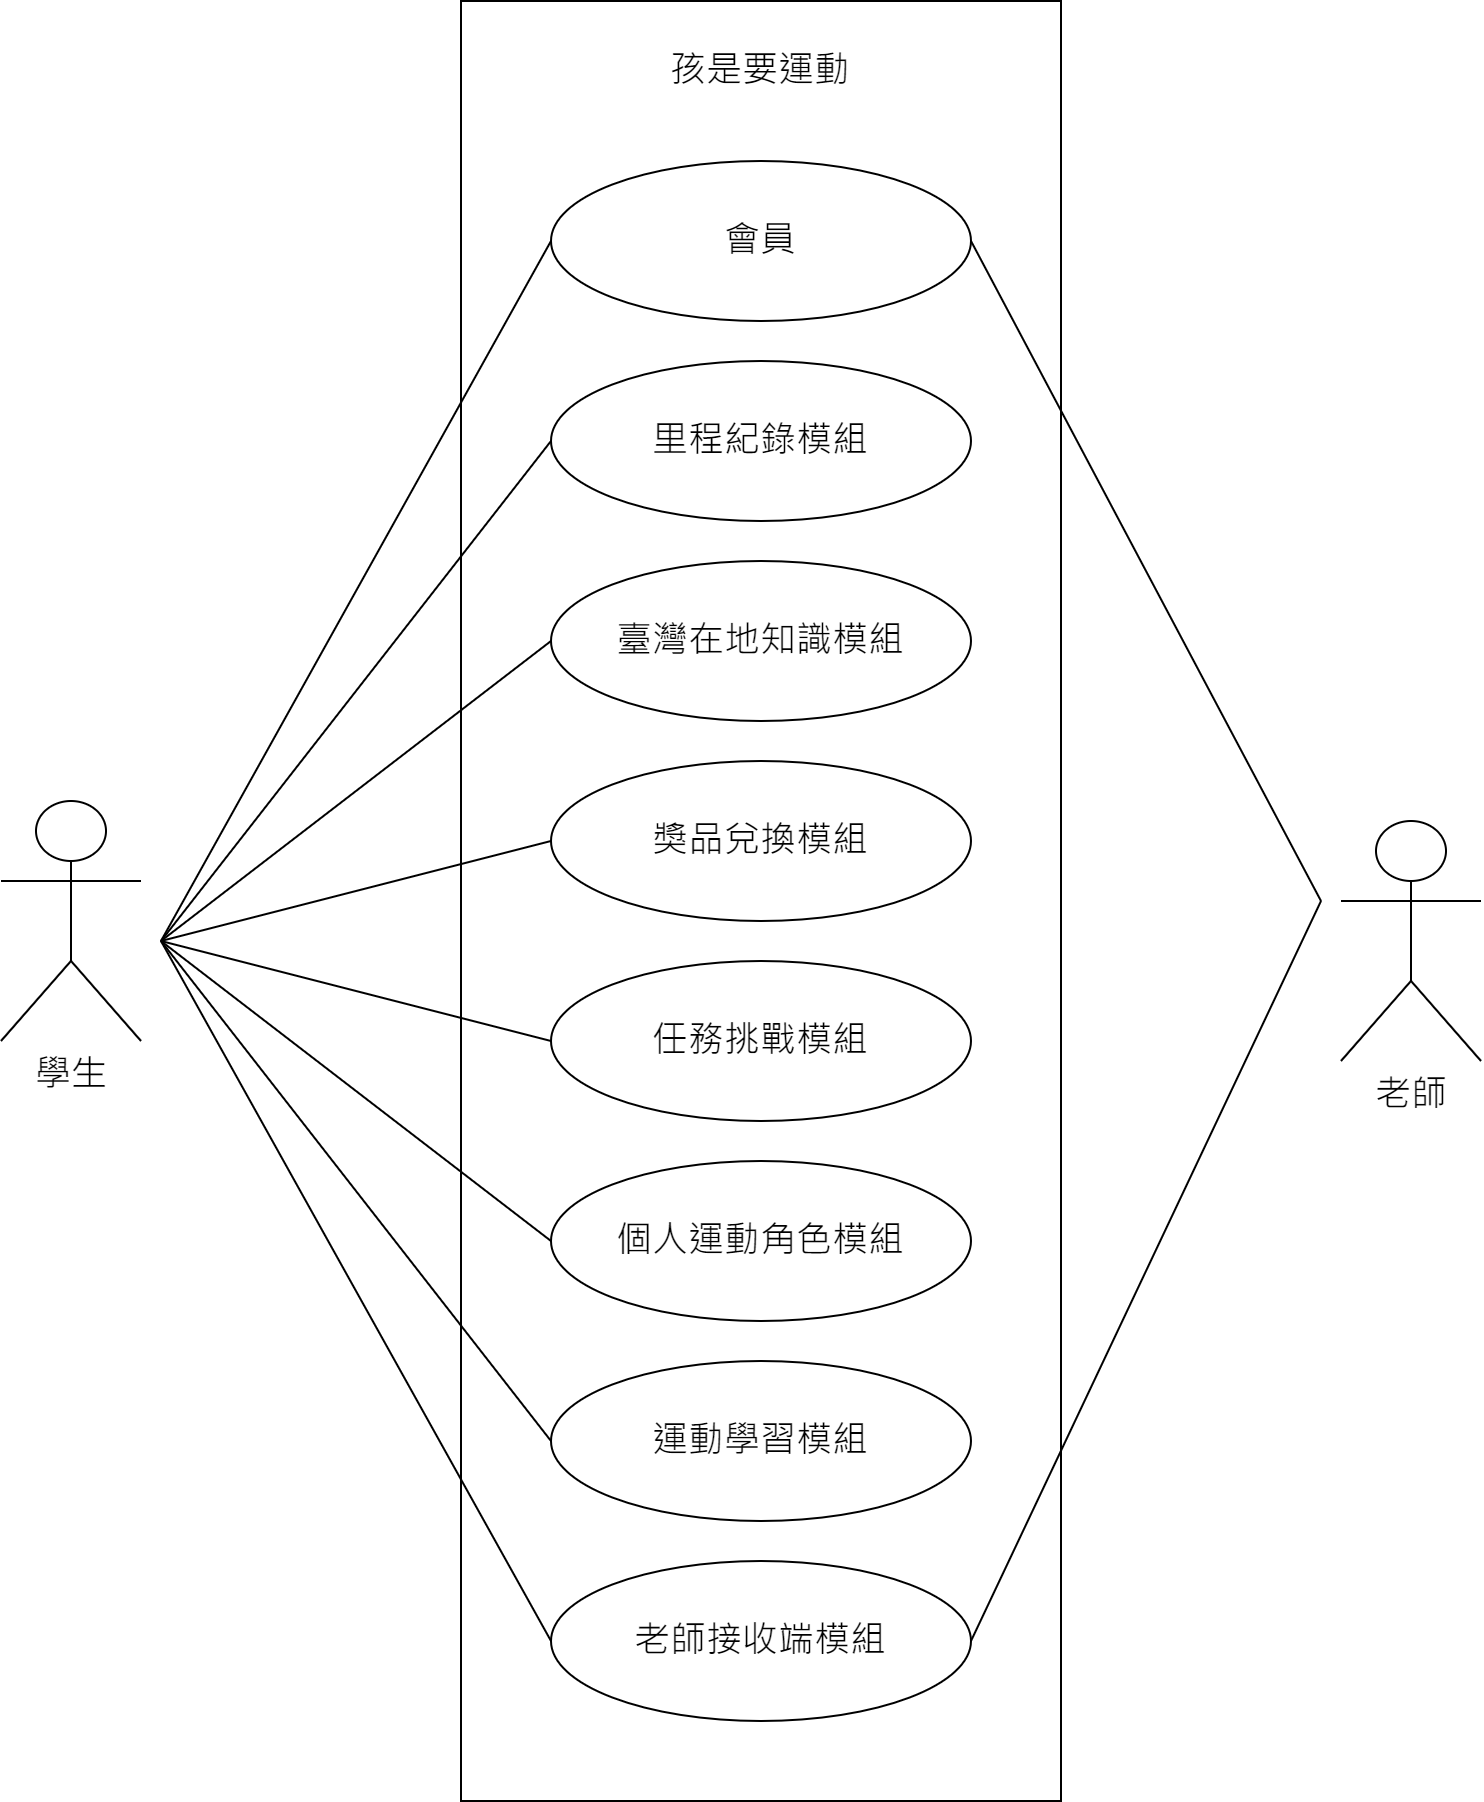

The diagram above was exported from draw.io. Its source (the exported page's mxGraphModel, read from the mxfile embedded in the PNG):
<mxGraphModel dx="1738" dy="1040" grid="1" gridSize="10" guides="1" tooltips="1" connect="1" arrows="1" fold="1" page="1" pageScale="1" pageWidth="827" pageHeight="1169" math="0" shadow="0">
  <root>
    <mxCell id="0" />
    <mxCell id="1" parent="0" />
    <mxCell id="pE1_DtxcCj-_xYSbzUum-10" value="" style="rounded=0;whiteSpace=wrap;html=1;fontSize=18;" parent="1" vertex="1">
      <mxGeometry x="280" y="140" width="300" height="900" as="geometry" />
    </mxCell>
    <mxCell id="pE1_DtxcCj-_xYSbzUum-11" style="rounded=0;orthogonalLoop=1;jettySize=auto;html=1;exitX=0;exitY=0.5;exitDx=0;exitDy=0;fontSize=18;endArrow=none;endFill=0;" parent="1" source="pE1_DtxcCj-_xYSbzUum-1" edge="1">
      <mxGeometry relative="1" as="geometry">
        <mxPoint x="130" y="610" as="targetPoint" />
      </mxGeometry>
    </mxCell>
    <mxCell id="pE1_DtxcCj-_xYSbzUum-26" style="edgeStyle=none;rounded=0;orthogonalLoop=1;jettySize=auto;html=1;exitX=1;exitY=0.5;exitDx=0;exitDy=0;fontSize=18;endArrow=none;endFill=0;" parent="1" source="pE1_DtxcCj-_xYSbzUum-1" edge="1">
      <mxGeometry relative="1" as="geometry">
        <mxPoint x="710" y="590" as="targetPoint" />
      </mxGeometry>
    </mxCell>
    <mxCell id="pE1_DtxcCj-_xYSbzUum-1" value="&lt;font style=&quot;font-size: 18px&quot;&gt;會員&lt;/font&gt;" style="ellipse;whiteSpace=wrap;html=1;" parent="1" vertex="1">
      <mxGeometry x="325" y="220" width="210" height="80" as="geometry" />
    </mxCell>
    <mxCell id="pE1_DtxcCj-_xYSbzUum-12" style="edgeStyle=none;rounded=0;orthogonalLoop=1;jettySize=auto;html=1;exitX=0;exitY=0.5;exitDx=0;exitDy=0;fontSize=18;endArrow=none;endFill=0;" parent="1" source="pE1_DtxcCj-_xYSbzUum-2" edge="1">
      <mxGeometry relative="1" as="geometry">
        <mxPoint x="130" y="610" as="targetPoint" />
      </mxGeometry>
    </mxCell>
    <mxCell id="pE1_DtxcCj-_xYSbzUum-2" value="&lt;font style=&quot;font-size: 18px&quot;&gt;里程紀錄模組&lt;/font&gt;" style="ellipse;whiteSpace=wrap;html=1;" parent="1" vertex="1">
      <mxGeometry x="325" y="320" width="210" height="80" as="geometry" />
    </mxCell>
    <mxCell id="pE1_DtxcCj-_xYSbzUum-13" style="edgeStyle=none;rounded=0;orthogonalLoop=1;jettySize=auto;html=1;exitX=0;exitY=0.5;exitDx=0;exitDy=0;fontSize=18;endArrow=none;endFill=0;" parent="1" source="pE1_DtxcCj-_xYSbzUum-3" edge="1">
      <mxGeometry relative="1" as="geometry">
        <mxPoint x="130" y="610" as="targetPoint" />
      </mxGeometry>
    </mxCell>
    <mxCell id="pE1_DtxcCj-_xYSbzUum-3" value="&lt;font style=&quot;font-size: 18px&quot;&gt;臺灣在地知識模組&lt;/font&gt;&lt;span style=&quot;color: rgba(0 , 0 , 0 , 0) ; font-family: monospace ; font-size: 0px&quot;&gt;%3CmxGraphModel%3E%3Croot%3E%3CmxCell%20id%3D%220%22%2F%3E%3CmxCell%20id%3D%221%22%20parent%3D%220%22%2F%3E%3CmxCell%20id%3D%222%22%20value%3D%22%26lt%3Bfont%20style%3D%26quot%3Bfont-size%3A%2018px%26quot%3B%26gt%3B%E9%87%8C%E7%A8%8B%E7%B4%80%E9%8C%84%E6%A8%A1%E7%B5%84%26lt%3B%2Ffont%26gt%3B%22%20style%3D%22ellipse%3BwhiteSpace%3Dwrap%3Bhtml%3D1%3B%22%20vertex%3D%221%22%20parent%3D%221%22%3E%3CmxGeometry%20x%3D%22230%22%20y%3D%22200%22%20width%3D%22210%22%20height%3D%2280%22%20as%3D%22geometry%22%2F%3E%3C%2FmxCell%3E%3C%2Froot%3E%3C%2FmxGraphModel%3E&lt;/span&gt;" style="ellipse;whiteSpace=wrap;html=1;" parent="1" vertex="1">
      <mxGeometry x="325" y="420" width="210" height="80" as="geometry" />
    </mxCell>
    <mxCell id="pE1_DtxcCj-_xYSbzUum-14" style="edgeStyle=none;rounded=0;orthogonalLoop=1;jettySize=auto;html=1;exitX=0;exitY=0.5;exitDx=0;exitDy=0;fontSize=18;endArrow=none;endFill=0;" parent="1" source="pE1_DtxcCj-_xYSbzUum-4" edge="1">
      <mxGeometry relative="1" as="geometry">
        <mxPoint x="130" y="610" as="targetPoint" />
      </mxGeometry>
    </mxCell>
    <mxCell id="pE1_DtxcCj-_xYSbzUum-4" value="&lt;font style=&quot;font-size: 18px&quot;&gt;獎品兌換模組&lt;/font&gt;" style="ellipse;whiteSpace=wrap;html=1;" parent="1" vertex="1">
      <mxGeometry x="325" y="520" width="210" height="80" as="geometry" />
    </mxCell>
    <mxCell id="pE1_DtxcCj-_xYSbzUum-15" style="edgeStyle=none;rounded=0;orthogonalLoop=1;jettySize=auto;html=1;exitX=0;exitY=0.5;exitDx=0;exitDy=0;fontSize=18;endArrow=none;endFill=0;" parent="1" source="pE1_DtxcCj-_xYSbzUum-5" edge="1">
      <mxGeometry relative="1" as="geometry">
        <mxPoint x="130" y="610" as="targetPoint" />
      </mxGeometry>
    </mxCell>
    <mxCell id="pE1_DtxcCj-_xYSbzUum-5" value="&lt;font style=&quot;font-size: 18px&quot;&gt;任務挑戰模組&lt;/font&gt;" style="ellipse;whiteSpace=wrap;html=1;" parent="1" vertex="1">
      <mxGeometry x="325" y="620" width="210" height="80" as="geometry" />
    </mxCell>
    <mxCell id="pE1_DtxcCj-_xYSbzUum-16" style="edgeStyle=none;rounded=0;orthogonalLoop=1;jettySize=auto;html=1;exitX=0;exitY=0.5;exitDx=0;exitDy=0;fontSize=18;endArrow=none;endFill=0;" parent="1" source="pE1_DtxcCj-_xYSbzUum-6" edge="1">
      <mxGeometry relative="1" as="geometry">
        <mxPoint x="130" y="610" as="targetPoint" />
      </mxGeometry>
    </mxCell>
    <mxCell id="pE1_DtxcCj-_xYSbzUum-6" value="&lt;font style=&quot;font-size: 18px&quot;&gt;個人運動角色模組&lt;/font&gt;" style="ellipse;whiteSpace=wrap;html=1;" parent="1" vertex="1">
      <mxGeometry x="325" y="720" width="210" height="80" as="geometry" />
    </mxCell>
    <mxCell id="pE1_DtxcCj-_xYSbzUum-17" style="edgeStyle=none;rounded=0;orthogonalLoop=1;jettySize=auto;html=1;exitX=0;exitY=0.5;exitDx=0;exitDy=0;fontSize=18;endArrow=none;endFill=0;" parent="1" source="pE1_DtxcCj-_xYSbzUum-8" edge="1">
      <mxGeometry relative="1" as="geometry">
        <mxPoint x="130" y="610" as="targetPoint" />
      </mxGeometry>
    </mxCell>
    <mxCell id="pE1_DtxcCj-_xYSbzUum-8" value="&lt;font style=&quot;font-size: 18px&quot;&gt;運動學習模組&lt;/font&gt;" style="ellipse;whiteSpace=wrap;html=1;" parent="1" vertex="1">
      <mxGeometry x="325" y="820" width="210" height="80" as="geometry" />
    </mxCell>
    <mxCell id="pE1_DtxcCj-_xYSbzUum-18" style="edgeStyle=none;rounded=0;orthogonalLoop=1;jettySize=auto;html=1;exitX=0;exitY=0.5;exitDx=0;exitDy=0;fontSize=18;endArrow=none;endFill=0;" parent="1" source="pE1_DtxcCj-_xYSbzUum-9" edge="1">
      <mxGeometry relative="1" as="geometry">
        <mxPoint x="130" y="610" as="targetPoint" />
      </mxGeometry>
    </mxCell>
    <mxCell id="pE1_DtxcCj-_xYSbzUum-27" style="edgeStyle=none;rounded=0;orthogonalLoop=1;jettySize=auto;html=1;exitX=1;exitY=0.5;exitDx=0;exitDy=0;fontSize=18;endArrow=none;endFill=0;" parent="1" source="pE1_DtxcCj-_xYSbzUum-9" edge="1">
      <mxGeometry relative="1" as="geometry">
        <mxPoint x="710" y="590" as="targetPoint" />
      </mxGeometry>
    </mxCell>
    <mxCell id="pE1_DtxcCj-_xYSbzUum-9" value="&lt;font style=&quot;font-size: 18px&quot;&gt;老師接收端模組&lt;/font&gt;" style="ellipse;whiteSpace=wrap;html=1;" parent="1" vertex="1">
      <mxGeometry x="325" y="920" width="210" height="80" as="geometry" />
    </mxCell>
    <mxCell id="pE1_DtxcCj-_xYSbzUum-19" value="學生" style="shape=umlActor;verticalLabelPosition=bottom;verticalAlign=top;html=1;outlineConnect=0;fontSize=18;" parent="1" vertex="1">
      <mxGeometry x="50" y="540" width="70" height="120" as="geometry" />
    </mxCell>
    <mxCell id="pE1_DtxcCj-_xYSbzUum-20" value="老師" style="shape=umlActor;verticalLabelPosition=bottom;verticalAlign=top;html=1;outlineConnect=0;fontSize=18;" parent="1" vertex="1">
      <mxGeometry x="720" y="550" width="70" height="120" as="geometry" />
    </mxCell>
    <mxCell id="pE1_DtxcCj-_xYSbzUum-28" value="孩是要運動" style="text;html=1;strokeColor=none;fillColor=none;align=center;verticalAlign=middle;whiteSpace=wrap;rounded=0;fontSize=18;" parent="1" vertex="1">
      <mxGeometry x="335" y="160" width="190" height="30" as="geometry" />
    </mxCell>
  </root>
</mxGraphModel>